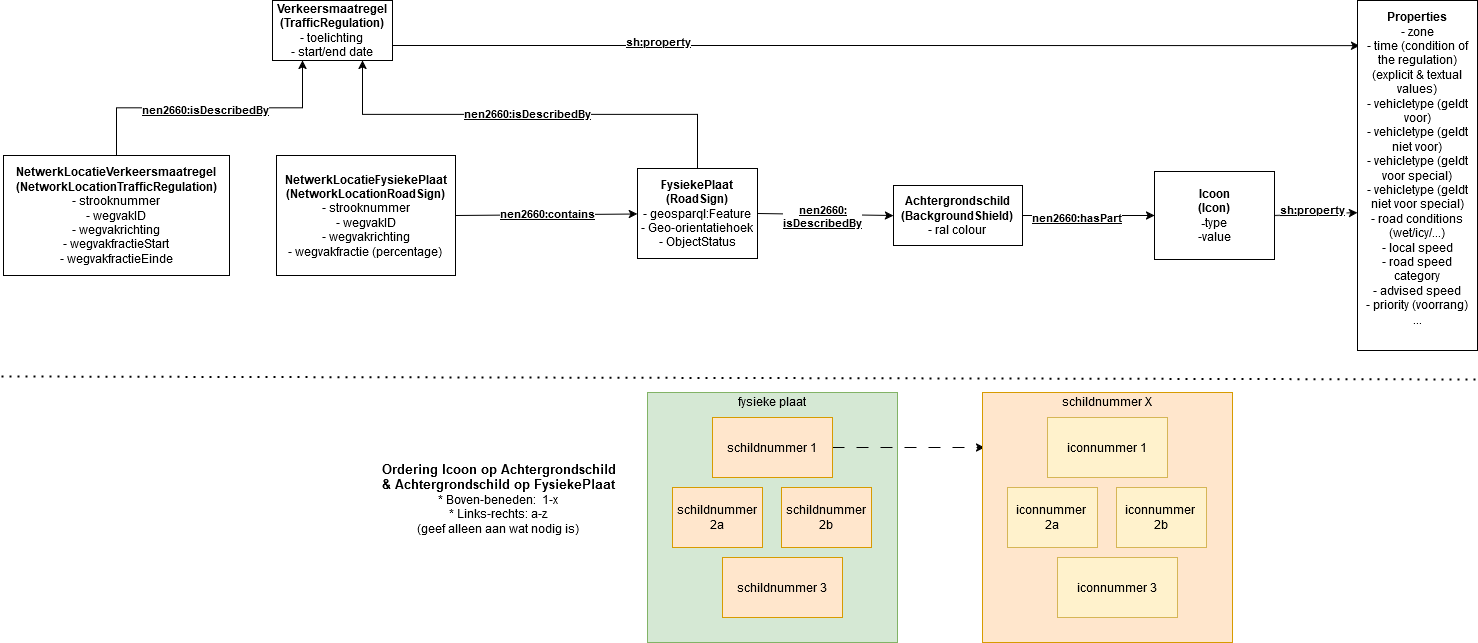

The diagram above was exported from draw.io. Its source (the exported page's mxGraphModel, read from the mxfile embedded in the PNG):
<mxGraphModel dx="1500" dy="894" grid="0" gridSize="10" guides="1" tooltips="1" connect="1" arrows="1" fold="1" page="1" pageScale="1" pageWidth="1100" pageHeight="850" math="0" shadow="0">
  <root>
    <mxCell id="0" />
    <mxCell id="1" parent="0" />
    <mxCell id="JAaSVqaNoPK4AC_1vTfK-8" style="edgeStyle=orthogonalEdgeStyle;rounded=0;orthogonalLoop=1;jettySize=auto;html=1;exitX=1;exitY=0.75;exitDx=0;exitDy=0;entryX=0.017;entryY=0.129;entryDx=0;entryDy=0;entryPerimeter=0;" parent="1" source="BCpdqVNQJVRz4uYAB1dM-1" target="BCpdqVNQJVRz4uYAB1dM-32" edge="1">
      <mxGeometry relative="1" as="geometry" />
    </mxCell>
    <mxCell id="JAaSVqaNoPK4AC_1vTfK-9" value="&lt;div&gt;&lt;b&gt;&lt;u&gt;sh:property&lt;/u&gt;&lt;/b&gt;&lt;/div&gt;&lt;div&gt;&lt;b&gt;&lt;u&gt;&lt;br&gt;&lt;/u&gt;&lt;/b&gt;&lt;/div&gt;" style="edgeLabel;html=1;align=center;verticalAlign=middle;resizable=0;points=[];" parent="JAaSVqaNoPK4AC_1vTfK-8" vertex="1" connectable="0">
      <mxGeometry x="-0.4503" y="-2" relative="1" as="geometry">
        <mxPoint as="offset" />
      </mxGeometry>
    </mxCell>
    <mxCell id="JAaSVqaNoPK4AC_1vTfK-12" style="edgeStyle=orthogonalEdgeStyle;rounded=0;orthogonalLoop=1;jettySize=auto;html=1;exitX=0.5;exitY=0;exitDx=0;exitDy=0;entryX=0.75;entryY=1;entryDx=0;entryDy=0;" parent="1" source="BCpdqVNQJVRz4uYAB1dM-2" target="BCpdqVNQJVRz4uYAB1dM-1" edge="1">
      <mxGeometry relative="1" as="geometry">
        <mxPoint x="771" y="137" as="targetPoint" />
      </mxGeometry>
    </mxCell>
    <mxCell id="JAaSVqaNoPK4AC_1vTfK-13" value="&lt;div style=&quot;border-color: var(--border-color);&quot;&gt;&lt;b style=&quot;border-color: var(--border-color);&quot;&gt;&lt;u style=&quot;border-color: var(--border-color);&quot;&gt;nen2660:isDescribedBy&lt;/u&gt;&lt;/b&gt;&lt;/div&gt;" style="edgeLabel;html=1;align=center;verticalAlign=middle;resizable=0;points=[];" parent="JAaSVqaNoPK4AC_1vTfK-12" vertex="1" connectable="0">
      <mxGeometry x="0.0127" y="-2" relative="1" as="geometry">
        <mxPoint as="offset" />
      </mxGeometry>
    </mxCell>
    <mxCell id="BCpdqVNQJVRz4uYAB1dM-1" value="&lt;div&gt;&lt;b&gt;Verkeersmaatregel&lt;/b&gt;&lt;/div&gt;&lt;div&gt;&lt;b&gt;(&lt;/b&gt;&lt;b&gt;&lt;/b&gt;&lt;b&gt;TrafficRegulation&lt;/b&gt;&lt;b&gt;)&lt;br&gt;&lt;/b&gt;&lt;/div&gt;&lt;div&gt;- toelichting&lt;br&gt;&lt;/div&gt;&lt;div&gt;- start/end date&lt;/div&gt;" style="rounded=0;whiteSpace=wrap;html=1;" parent="1" vertex="1">
      <mxGeometry x="331" y="27" width="120" height="60" as="geometry" />
    </mxCell>
    <mxCell id="7" style="edgeStyle=none;html=1;exitX=1;exitY=0.5;exitDx=0;exitDy=0;entryX=0;entryY=0.5;entryDx=0;entryDy=0;" parent="1" source="BCpdqVNQJVRz4uYAB1dM-2" target="zsQL0wGQAGFPRSmptsXq-15" edge="1">
      <mxGeometry relative="1" as="geometry">
        <mxPoint x="947" y="225.36970474967916" as="targetPoint" />
      </mxGeometry>
    </mxCell>
    <mxCell id="8" value="&lt;div style=&quot;border-color: var(--border-color);&quot;&gt;&lt;b style=&quot;border-color: var(--border-color);&quot;&gt;&lt;u style=&quot;border-color: var(--border-color);&quot;&gt;nen2660:&lt;/u&gt;&lt;/b&gt;&lt;/div&gt;&lt;div style=&quot;border-color: var(--border-color);&quot;&gt;&lt;b style=&quot;border-color: var(--border-color);&quot;&gt;&lt;u style=&quot;border-color: var(--border-color);&quot;&gt;isDescribedBy&lt;/u&gt;&lt;/b&gt;&lt;/div&gt;" style="edgeLabel;html=1;align=center;verticalAlign=middle;resizable=0;points=[];" parent="7" vertex="1" connectable="0">
      <mxGeometry x="-0.1927" relative="1" as="geometry">
        <mxPoint x="10" y="1" as="offset" />
      </mxGeometry>
    </mxCell>
    <mxCell id="BCpdqVNQJVRz4uYAB1dM-2" value="&lt;div&gt;&lt;b&gt;FysiekePlaat&lt;/b&gt;&lt;/div&gt;&lt;div&gt;&lt;b&gt;(&lt;/b&gt;&lt;b&gt;&lt;/b&gt;&lt;b&gt;RoadSign&lt;/b&gt;&lt;b&gt;)&lt;/b&gt;&lt;br&gt;&lt;/div&gt;&lt;div&gt;- geosparql:Feature&lt;br&gt;&lt;/div&gt;&lt;div&gt;- Geo-orientatiehoek&lt;/div&gt;&lt;div&gt;- ObjectStatus&lt;/div&gt;" style="rounded=0;whiteSpace=wrap;html=1;" parent="1" vertex="1">
      <mxGeometry x="696" y="195" width="120" height="90" as="geometry" />
    </mxCell>
    <mxCell id="zsQL0wGQAGFPRSmptsXq-16" style="edgeStyle=orthogonalEdgeStyle;rounded=0;orthogonalLoop=1;jettySize=auto;html=1;exitX=0.5;exitY=0;exitDx=0;exitDy=0;entryX=0.25;entryY=1;entryDx=0;entryDy=0;" parent="1" source="BCpdqVNQJVRz4uYAB1dM-22" target="BCpdqVNQJVRz4uYAB1dM-1" edge="1">
      <mxGeometry relative="1" as="geometry" />
    </mxCell>
    <mxCell id="zsQL0wGQAGFPRSmptsXq-17" value="&lt;b&gt;&lt;u&gt;nen2660:isDescribedBy&lt;/u&gt;&lt;/b&gt;" style="edgeLabel;html=1;align=center;verticalAlign=middle;resizable=0;points=[];" parent="zsQL0wGQAGFPRSmptsXq-16" vertex="1" connectable="0">
      <mxGeometry x="-0.2206" y="-3" relative="1" as="geometry">
        <mxPoint x="26" y="-2" as="offset" />
      </mxGeometry>
    </mxCell>
    <mxCell id="BCpdqVNQJVRz4uYAB1dM-22" value="&lt;div&gt;&lt;b&gt;NetwerkLocatieVerkeersmaatregel&lt;/b&gt;&lt;/div&gt;&lt;div&gt;&lt;b&gt;(&lt;/b&gt;&lt;b&gt;&lt;/b&gt;&lt;b&gt;NetworkLocationTrafficRegulation&lt;/b&gt;&lt;b&gt;)&lt;/b&gt;&lt;/div&gt;&lt;div&gt;- strooknummer&lt;/div&gt;&lt;div&gt;- wegvakID&lt;/div&gt;&lt;div&gt;- wegvakrichting&lt;/div&gt;- wegvakfractieStart&lt;br&gt;- wegvakfractieEinde" style="rounded=0;whiteSpace=wrap;html=1;" parent="1" vertex="1">
      <mxGeometry x="62" y="182" width="226" height="120" as="geometry" />
    </mxCell>
    <mxCell id="BCpdqVNQJVRz4uYAB1dM-29" value="&lt;div&gt;&lt;b&gt;NetwerkLocatieFysiekePlaat&lt;/b&gt;&lt;/div&gt;&lt;div&gt;&lt;b&gt;(&lt;/b&gt;&lt;b&gt;NetworkLocationRoadSign)&lt;/b&gt;&lt;/div&gt;&lt;div&gt;- strooknummer&lt;/div&gt;&lt;div&gt;- wegvakID&lt;/div&gt;&lt;div&gt;- wegvakrichting&lt;/div&gt;&lt;div&gt;- wegvakfractie (percentage)&lt;br&gt;&lt;/div&gt;" style="rounded=0;whiteSpace=wrap;html=1;" parent="1" vertex="1">
      <mxGeometry x="335" y="182" width="179" height="120" as="geometry" />
    </mxCell>
    <mxCell id="BCpdqVNQJVRz4uYAB1dM-30" style="rounded=0;orthogonalLoop=1;jettySize=auto;html=1;exitX=1;exitY=0.5;exitDx=0;exitDy=0;" parent="1" source="BCpdqVNQJVRz4uYAB1dM-29" target="BCpdqVNQJVRz4uYAB1dM-2" edge="1">
      <mxGeometry relative="1" as="geometry">
        <mxPoint x="721" y="192" as="targetPoint" />
      </mxGeometry>
    </mxCell>
    <mxCell id="14" value="&lt;b&gt;&lt;u&gt;nen2660:contains&lt;/u&gt;&lt;/b&gt;" style="edgeLabel;html=1;align=center;verticalAlign=middle;resizable=0;points=[];" parent="BCpdqVNQJVRz4uYAB1dM-30" vertex="1" connectable="0">
      <mxGeometry x="0.2031" y="1" relative="1" as="geometry">
        <mxPoint x="-19" y="-1" as="offset" />
      </mxGeometry>
    </mxCell>
    <mxCell id="JAaSVqaNoPK4AC_1vTfK-14" style="rounded=0;orthogonalLoop=1;jettySize=auto;html=1;exitX=1;exitY=0.5;exitDx=0;exitDy=0;entryX=0;entryY=0.606;entryDx=0;entryDy=0;dashed=1;dashPattern=12 12;entryPerimeter=0;" parent="1" source="JAaSVqaNoPK4AC_1vTfK-5" target="BCpdqVNQJVRz4uYAB1dM-32" edge="1">
      <mxGeometry relative="1" as="geometry" />
    </mxCell>
    <mxCell id="15" value="&lt;div&gt;&lt;b&gt;&lt;u&gt;sh:property&lt;/u&gt;&lt;/b&gt;&lt;/div&gt;" style="edgeLabel;html=1;align=center;verticalAlign=middle;resizable=0;points=[];" parent="JAaSVqaNoPK4AC_1vTfK-14" vertex="1" connectable="0">
      <mxGeometry x="0.2212" y="4" relative="1" as="geometry">
        <mxPoint x="-13" y="-1" as="offset" />
      </mxGeometry>
    </mxCell>
    <mxCell id="BCpdqVNQJVRz4uYAB1dM-32" value="&lt;div&gt;&lt;b&gt;Properties&lt;/b&gt;&lt;/div&gt;&lt;div&gt;- zone&lt;/div&gt;&lt;div&gt;- time (condition of the regulation) (explicit &amp;amp; textual values)&lt;/div&gt;&lt;div&gt;- vehicletype (geldt voor)&lt;/div&gt;&lt;div&gt;- vehicletype (geldt niet voor)&lt;/div&gt;&lt;div&gt;- vehicletype (geldt voor special)&lt;/div&gt;&lt;div&gt;- vehicletype (geldt niet voor special)&lt;/div&gt;&lt;div&gt;- road conditions (wet/icy/...)&lt;/div&gt;&lt;div&gt;- local speed&lt;/div&gt;&lt;div&gt;- road speed category &lt;br&gt;&lt;/div&gt;&lt;div&gt;- advised speed&lt;/div&gt;&lt;div&gt;- priority (voorrang)&lt;br&gt;&lt;/div&gt;&lt;div&gt;...&lt;/div&gt;&lt;div&gt;&lt;br&gt;&lt;/div&gt;" style="rounded=0;whiteSpace=wrap;html=1;" parent="1" vertex="1">
      <mxGeometry x="1416" y="27" width="120" height="350" as="geometry" />
    </mxCell>
    <mxCell id="JAaSVqaNoPK4AC_1vTfK-1" value="" style="endArrow=none;dashed=1;html=1;dashPattern=1 3;strokeWidth=2;rounded=0;" parent="1" edge="1">
      <mxGeometry width="50" height="50" relative="1" as="geometry">
        <mxPoint x="60" y="403" as="sourcePoint" />
        <mxPoint x="1535" y="406" as="targetPoint" />
      </mxGeometry>
    </mxCell>
    <mxCell id="JAaSVqaNoPK4AC_1vTfK-5" value="&lt;div&gt;&lt;b&gt;Icoon&lt;/b&gt;&lt;/div&gt;&lt;div&gt;&lt;b&gt;(Icon)&lt;br&gt;&lt;/b&gt;&lt;/div&gt;&lt;div&gt;&lt;b&gt;-&lt;/b&gt;type&lt;/div&gt;&lt;div&gt;-value&lt;/div&gt;" style="rounded=0;whiteSpace=wrap;html=1;" parent="1" vertex="1">
      <mxGeometry x="1213" y="198" width="120" height="88" as="geometry" />
    </mxCell>
    <mxCell id="JAaSVqaNoPK4AC_1vTfK-40" value="&lt;div&gt;fysieke plaat&lt;/div&gt;&lt;div&gt;&lt;br&gt;&lt;/div&gt;&lt;div&gt;&lt;br&gt;&lt;/div&gt;&lt;div&gt;&lt;br&gt;&lt;/div&gt;&lt;div&gt;&lt;br&gt;&lt;/div&gt;&lt;div&gt;&lt;br&gt;&lt;/div&gt;&lt;div&gt;&lt;br&gt;&lt;/div&gt;&lt;div&gt;&lt;br&gt;&lt;/div&gt;&lt;div&gt;&lt;br&gt;&lt;/div&gt;&lt;div&gt;&lt;br&gt;&lt;/div&gt;&lt;div&gt;&lt;br&gt;&lt;/div&gt;&lt;div&gt;&lt;br&gt;&lt;/div&gt;&lt;div&gt;&lt;br&gt;&lt;/div&gt;&lt;div&gt;&lt;br&gt;&lt;/div&gt;&lt;div&gt;&lt;br&gt;&lt;/div&gt;&lt;div&gt;&lt;br&gt;&lt;/div&gt;&lt;div&gt;&lt;br&gt;&lt;/div&gt;" style="whiteSpace=wrap;html=1;aspect=fixed;fillColor=#d5e8d4;strokeColor=#82b366;" parent="1" vertex="1">
      <mxGeometry x="706" y="419" width="250" height="250" as="geometry" />
    </mxCell>
    <mxCell id="JAaSVqaNoPK4AC_1vTfK-72" style="rounded=0;orthogonalLoop=1;jettySize=auto;html=1;entryX=0.008;entryY=0.22;entryDx=0;entryDy=0;dashed=1;dashPattern=12 12;entryPerimeter=0;" parent="1" source="JAaSVqaNoPK4AC_1vTfK-41" target="JAaSVqaNoPK4AC_1vTfK-66" edge="1">
      <mxGeometry relative="1" as="geometry" />
    </mxCell>
    <mxCell id="JAaSVqaNoPK4AC_1vTfK-41" value="schildnummer 1" style="rounded=0;whiteSpace=wrap;html=1;fillColor=#ffe6cc;strokeColor=#d79b00;" parent="1" vertex="1">
      <mxGeometry x="771" y="444" width="120" height="60" as="geometry" />
    </mxCell>
    <mxCell id="JAaSVqaNoPK4AC_1vTfK-42" value="schildnummer 3" style="rounded=0;whiteSpace=wrap;html=1;fillColor=#ffe6cc;strokeColor=#d79b00;" parent="1" vertex="1">
      <mxGeometry x="781" y="584" width="120" height="60" as="geometry" />
    </mxCell>
    <mxCell id="JAaSVqaNoPK4AC_1vTfK-43" value="schildnummer 2a" style="rounded=0;whiteSpace=wrap;html=1;fillColor=#ffe6cc;strokeColor=#d79b00;" parent="1" vertex="1">
      <mxGeometry x="731" y="514" width="90" height="60" as="geometry" />
    </mxCell>
    <mxCell id="JAaSVqaNoPK4AC_1vTfK-44" value="schildnummer 2b" style="rounded=0;whiteSpace=wrap;html=1;fillColor=#ffe6cc;strokeColor=#d79b00;" parent="1" vertex="1">
      <mxGeometry x="840" y="514" width="90" height="60" as="geometry" />
    </mxCell>
    <mxCell id="10" style="edgeStyle=none;html=1;exitX=1;exitY=0.5;exitDx=0;exitDy=0;entryX=0;entryY=0.5;entryDx=0;entryDy=0;" parent="1" source="zsQL0wGQAGFPRSmptsXq-15" target="JAaSVqaNoPK4AC_1vTfK-5" edge="1">
      <mxGeometry relative="1" as="geometry">
        <mxPoint x="1101" y="197" as="targetPoint" />
        <mxPoint x="1074.5" y="218.25" as="sourcePoint" />
      </mxGeometry>
    </mxCell>
    <mxCell id="11" value="&lt;b&gt;&lt;u&gt;nen2660:hasPart&lt;/u&gt;&lt;/b&gt;" style="edgeLabel;html=1;align=center;verticalAlign=middle;resizable=0;points=[];" parent="10" vertex="1" connectable="0">
      <mxGeometry x="-0.2535" relative="1" as="geometry">
        <mxPoint x="5" y="1" as="offset" />
      </mxGeometry>
    </mxCell>
    <mxCell id="JAaSVqaNoPK4AC_1vTfK-66" value="&lt;div&gt;schildnummer X&lt;/div&gt;&lt;div&gt;&lt;br&gt;&lt;/div&gt;&lt;div&gt;&lt;br&gt;&lt;/div&gt;&lt;div&gt;&lt;br&gt;&lt;/div&gt;&lt;div&gt;&lt;br&gt;&lt;/div&gt;&lt;div&gt;&lt;br&gt;&lt;/div&gt;&lt;div&gt;&lt;br&gt;&lt;/div&gt;&lt;div&gt;&lt;br&gt;&lt;/div&gt;&lt;div&gt;&lt;br&gt;&lt;/div&gt;&lt;div&gt;&lt;br&gt;&lt;/div&gt;&lt;div&gt;&lt;br&gt;&lt;/div&gt;&lt;div&gt;&lt;br&gt;&lt;/div&gt;&lt;div&gt;&lt;br&gt;&lt;/div&gt;&lt;div&gt;&lt;br&gt;&lt;/div&gt;&lt;div&gt;&lt;br&gt;&lt;/div&gt;&lt;div&gt;&lt;br&gt;&lt;/div&gt;&lt;div&gt;&lt;br&gt;&lt;/div&gt;" style="whiteSpace=wrap;html=1;aspect=fixed;fillColor=#ffe6cc;strokeColor=#d79b00;" parent="1" vertex="1">
      <mxGeometry x="1041" y="419" width="250" height="250" as="geometry" />
    </mxCell>
    <mxCell id="JAaSVqaNoPK4AC_1vTfK-67" value="iconnummer 1" style="rounded=0;whiteSpace=wrap;html=1;fillColor=#fff2cc;strokeColor=#d6b656;" parent="1" vertex="1">
      <mxGeometry x="1106" y="444" width="120" height="60" as="geometry" />
    </mxCell>
    <mxCell id="JAaSVqaNoPK4AC_1vTfK-68" value="iconnummer 3" style="rounded=0;whiteSpace=wrap;html=1;fillColor=#fff2cc;strokeColor=#d6b656;" parent="1" vertex="1">
      <mxGeometry x="1116" y="584" width="120" height="60" as="geometry" />
    </mxCell>
    <mxCell id="JAaSVqaNoPK4AC_1vTfK-69" value="iconnummer&amp;nbsp; 2a" style="rounded=0;whiteSpace=wrap;html=1;fillColor=#fff2cc;strokeColor=#d6b656;" parent="1" vertex="1">
      <mxGeometry x="1066" y="514" width="90" height="60" as="geometry" />
    </mxCell>
    <mxCell id="JAaSVqaNoPK4AC_1vTfK-70" value="iconnummer&amp;nbsp; 2b" style="rounded=0;whiteSpace=wrap;html=1;fillColor=#fff2cc;strokeColor=#d6b656;" parent="1" vertex="1">
      <mxGeometry x="1175" y="514" width="90" height="60" as="geometry" />
    </mxCell>
    <mxCell id="JAaSVqaNoPK4AC_1vTfK-74" value="&lt;div&gt;&lt;b&gt;&lt;font style=&quot;font-size: 13px;&quot;&gt;Ordering Icoon op Achtergrondschild&lt;br&gt;&lt;/font&gt;&lt;/b&gt;&lt;/div&gt;&lt;div&gt;&lt;b&gt;&lt;font style=&quot;font-size: 13px;&quot;&gt;&amp;amp; Achtergrondschild op FysiekePlaat&lt;/font&gt;&lt;/b&gt;&lt;/div&gt;&lt;div&gt;* Boven-beneden:&amp;nbsp; 1-x &lt;br&gt;&lt;/div&gt;&lt;div&gt;* Links-rechts: a-z&lt;br&gt;&lt;/div&gt;&lt;div&gt;(geef alleen aan wat nodig is)&lt;br&gt;&lt;/div&gt;" style="text;html=1;align=center;verticalAlign=middle;resizable=0;points=[];autosize=1;strokeColor=none;fillColor=none;" parent="1" vertex="1">
      <mxGeometry x="432" y="481" width="250" height="87" as="geometry" />
    </mxCell>
    <mxCell id="zsQL0wGQAGFPRSmptsXq-15" value="&lt;div&gt;&lt;b&gt;Achtergrondschild&lt;/b&gt;&lt;/div&gt;&lt;div&gt;&lt;b&gt;(&lt;/b&gt;&lt;b&gt;&lt;/b&gt;&lt;b&gt;BackgroundShield&lt;/b&gt;&lt;b&gt;)&lt;br&gt;&lt;/b&gt;&lt;/div&gt;&lt;div&gt;&lt;span style=&quot;background-color: initial;&quot;&gt;- ral colour&lt;/span&gt;&lt;br&gt;&lt;/div&gt;" style="rounded=0;whiteSpace=wrap;html=1;" parent="1" vertex="1">
      <mxGeometry x="952" y="212" width="129" height="60" as="geometry" />
    </mxCell>
  </root>
</mxGraphModel>